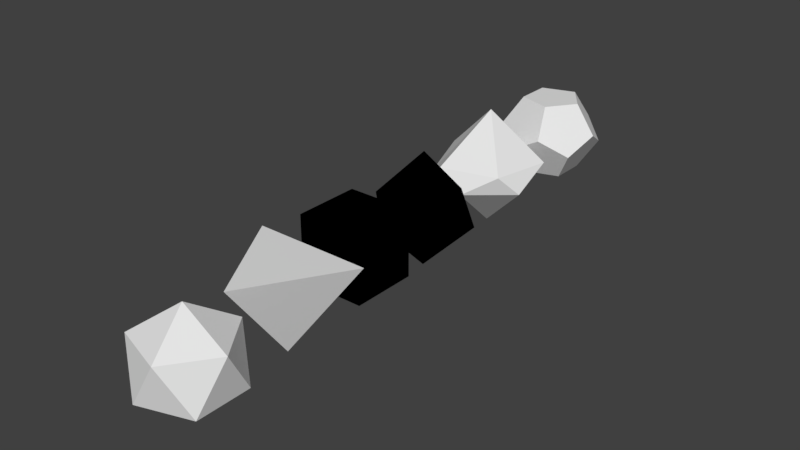 # Source: dice.blend  (saved by Blender 2.79.0; exported with 4.5.12 LTS)
import bpy
from mathutils import Matrix  # noqa: F401  (used for matrix-valued properties, if any)

bpy.ops.wm.read_factory_settings(use_empty=True)
scene = bpy.context.scene
scene.name = 'Scene'

# ---- collections
col_collection_1 = bpy.data.collections.new('Collection 1'); scene.collection.children.link(col_collection_1)

# ---- materials (node trees are filled in below, after node groups)
mat_d6texture = bpy.data.materials.new('d6texture')
mat_d6texture.alpha_threshold = 0.0
mat_d6texture.use_transparent_shadow = False
mat_d6texture.roughness = 0.5
mat_material = bpy.data.materials.new('Material')
mat_material.alpha_threshold = 0.0
mat_material.use_transparent_shadow = False
mat_material.diffuse_color = (0.8628, 0.3137, 0.04698, 1.0)
mat_material.roughness = 0.5
mat_material.specular_intensity = 0.5087
mat_material.line_color = (0.0, 0.0, 0.0, 1.0)

# ---- material node trees
mat_d6texture.use_nodes = True; mat_d6texture.node_tree.nodes.clear()
_N = mat_d6texture.node_tree.nodes; _L = mat_d6texture.node_tree.links
n0 = _N.new('NodeUndefined'); n0.name = 'Output'; n0.location = (300, 300)
n0.inputs[1].default_value = 1.0
n1 = _N.new('NodeUndefined'); n1.name = 'Material'; n1.location = (10, 300)
n1.inputs[0].default_value = (0.0, 0.0, 0.0, 1.0)
n1.inputs[1].default_value = (0.0, 0.0, 0.0, 1.0)
n1.inputs[2].default_value = 0.0
n1.inputs[3].default_value = (0.0, 0.0, 0.0)
_L.new(n1.outputs[0], n0.inputs[0])
mat_material.use_nodes = True; mat_material.node_tree.nodes.clear()
_N = mat_material.node_tree.nodes; _L = mat_material.node_tree.links
n0 = _N.new('NodeUndefined'); n0.name = 'Output'; n0.location = (300, 300)
n0.inputs[1].default_value = 1.0
n1 = _N.new('NodeUndefined'); n1.name = 'Material'; n1.location = (10, 300)
n1.inputs[0].default_value = (0.0, 0.0, 0.0, 1.0)
n1.inputs[1].default_value = (0.0, 0.0, 0.0, 1.0)
n1.inputs[2].default_value = 0.0
n1.inputs[3].default_value = (0.0, 0.0, 0.0)
_L.new(n1.outputs[0], n0.inputs[0])

# ---- world
world_world = bpy.data.worlds.new('World'); scene.world = world_world
world_world.color = (0.05088, 0.05088, 0.05088)
world_world.use_sun_shadow = False
world_world.sun_shadow_jitter_overblur = 0.0
world_world.cycles.sampling_method = 'MANUAL'

# ---- meshes
me_icosphere = bpy.data.meshes.new('Icosphere')
me_icosphere.from_pydata([(2.98e-08, -1.155e-07, -0.4452), (0.3221, -0.234, -0.1991), (-0.123, -0.3787, -0.1991), (-0.3982, -1.155e-07, -0.1991), (-0.123, 0.3787, -0.1991), (0.3221, 0.234, -0.1991), (0.123, -0.3787, 0.1991), (-0.3221, -0.234, 0.1991), (-0.3221, 0.234, 0.1991), (0.123, 0.3787, 0.1991), (0.3982, -1.155e-07, 0.1991), (2.98e-08, -1.155e-07, 0.4452)], [], [(0, 1, 2), (1, 0, 5), (0, 2, 3), (0, 3, 4), (0, 4, 5), (1, 5, 10), (2, 1, 6), (3, 2, 7), (4, 3, 8), (5, 4, 9), (1, 10, 6), (2, 6, 7), (3, 7, 8), (4, 8, 9), (5, 9, 10), (6, 10, 11), (7, 6, 11), (8, 7, 11), (9, 8, 11), (10, 9, 11)])
_uv = me_icosphere.uv_layers.new(name='UVMap')
_uv.uv.foreach_set('vector', [0.9953, 0.7551, 0.9953, 0.9949, 0.8047, 0.875, 0.6047, 0.875, 0.7953, 0.7551, 0.7953, 0.9949, 0.5953, 0.5051, 0.5953, 0.7449, 0.4047, 0.625, 0.6047, 0.375, 0.7953, 0.2551, 0.7953, 0.4949, 0.7953, 0.7449, 0.6047, 0.625, 0.7953, 0.5051, 0.5953, 0.7551, 0.5953, 0.9949, 0.4047, 0.875, 0.5953, 0.005122, 0.5953, 0.2449, 0.4047, 0.125, 0.3953, 0.2551, 0.3953, 0.4949, 0.2047, 0.375, 0.1953, 0.2551, 0.1953, 0.4949, 0.004702, 0.375, 0.1953, 0.5051, 0.1953, 0.7449, 0.004702, 0.625, 0.004702, 0.125, 0.1953, 0.005122, 0.1953, 0.2449, 0.5953, 0.2551, 0.5953, 0.4949, 0.4047, 0.375, 0.3953, 0.7551, 0.3953, 0.9949, 0.2047, 0.875, 0.2047, 0.625, 0.3953, 0.5051, 0.3953, 0.7449, 0.2047, 0.125, 0.3953, 0.005122, 0.3953, 0.2449, 0.1953, 0.9949, 0.004702, 0.875, 0.1953, 0.7551, 0.9953, 0.7449, 0.8047, 0.625, 0.9953, 0.5051, 0.9953, 0.005122, 0.9953, 0.2449, 0.8047, 0.125, 0.9953, 0.2551, 0.9953, 0.4949, 0.8047, 0.375, 0.7953, 0.005122, 0.7953, 0.2449, 0.6047, 0.125])
me_icosphere.use_remesh_preserve_volume = False
me_icosphere.use_remesh_preserve_attributes = False
me_icosphere.use_mirror_vertex_groups = False
me_icosphere.update()
me_icosphere_002 = bpy.data.meshes.new('Icosphere.002')
me_icosphere_002.from_pydata([(0.3548, -0.2577, -0.07395), (-0.1355, -0.417, -0.07395), (-0.4385, 0.0, -0.07395), (-0.1355, 0.417, -0.07395), (0.3548, 0.2577, -0.07395), (0.1355, -0.417, 0.07395), (-0.3548, -0.2577, 0.07395), (-0.3548, 0.2577, 0.07395), (0.1355, 0.417, 0.07395), (0.4385, 0.0, 0.07395), (-0.07965, -0.2451, -0.3297), (0.2085, -0.1515, -0.3297), (0.2085, 0.1515, -0.3297), (-0.2577, 0.0, -0.3297), (-0.07965, 0.2451, -0.3297), (0.07965, -0.2451, 0.3297), (0.2577, 0.0, 0.3297), (-0.2085, -0.1515, 0.3297), (-0.2085, 0.1515, 0.3297), (0.07965, 0.2451, 0.3297)], [], [(11, 12, 4, 9, 0), (15, 5, 0, 9, 16), (10, 11, 0, 5, 1), (16, 9, 4, 8, 19), (12, 14, 3, 8, 4), (14, 12, 11, 10, 13), (13, 10, 1, 6, 2), (15, 17, 6, 1, 5), (15, 16, 19, 18, 17), (13, 2, 7, 3, 14), (18, 7, 2, 6, 17), (18, 19, 8, 3, 7)])
_uv = me_icosphere_002.uv_layers.new(name='UVMap')
_uv.uv.foreach_set('vector', [0.9752, 0.5665, 0.8574, 0.5243, 0.7748, 0.6232, 0.8512, 0.7248, 0.9752, 0.695, 0.4752, 0.4328, 0.4752, 0.3042, 0.3512, 0.2744, 0.2748, 0.376, 0.3574, 0.475, 0.3574, 0.7248, 0.4752, 0.6826, 0.4752, 0.554, 0.3512, 0.5243, 0.2748, 0.6258, 0.1074, 0.2744, 0.0248, 0.3734, 0.1012, 0.475, 0.2252, 0.4452, 0.2252, 0.3167, 0.7252, 0.06685, 0.6074, 0.02464, 0.5248, 0.1236, 0.6012, 0.2252, 0.7252, 0.1954, 0.2175, 0.8125, 0.0984, 0.7741, 0.0248, 0.8747, 0.0984, 0.9754, 0.2175, 0.9369, 0.3574, 0.2252, 0.4752, 0.183, 0.4752, 0.05438, 0.3512, 0.02464, 0.2748, 0.1262, 0.6074, 0.7248, 0.7252, 0.6826, 0.7252, 0.554, 0.6012, 0.5243, 0.5248, 0.6258, 0.3407, 0.9754, 0.4598, 0.9369, 0.4598, 0.8125, 0.3407, 0.7741, 0.2671, 0.8747, 0.1074, 0.02464, 0.0248, 0.1236, 0.1012, 0.2252, 0.2252, 0.1954, 0.2252, 0.06685, 0.8574, 0.02464, 0.7748, 0.1236, 0.8512, 0.2252, 0.9752, 0.1954, 0.9752, 0.06685, 0.2252, 0.5665, 0.1074, 0.5243, 0.0248, 0.6232, 0.1012, 0.7248, 0.2252, 0.695])
me_icosphere_002.use_remesh_preserve_volume = False
me_icosphere_002.use_remesh_preserve_attributes = False
me_icosphere_002.use_mirror_vertex_groups = False
me_icosphere_002.update()
me_cube_005 = bpy.data.meshes.new('Cube.005')
me_cube_005.from_pydata([(0.002577, -0.004413, -0.5126), (-0.4189, -0.249, -0.08543), (-0.2485, 0.3083, -0.08543), (-0.4301, 0.07299, 0.08543), (0.2267, 0.3903, -0.08543), (0.06762, -0.4938, -0.08543), (-0.01773, 0.4099, 0.08543), (0.002577, -0.004413, 0.5126), (0.4387, -0.1793, -0.08543), (0.4353, 0.1817, 0.08543), (0.3266, -0.3302, 0.08543), (-0.1727, -0.4654, 0.08543)], [], [(0, 1, 3, 2), (2, 3, 7, 6), (2, 6, 4, 0), (1, 0, 5, 11), (5, 0, 8, 10), (9, 7, 10, 8), (11, 5, 10, 7), (1, 11, 7, 3), (8, 0, 4, 9), (9, 4, 6, 7)])
_uv = me_cube_005.uv_layers.new(name='UVMap')
_uv.uv.foreach_set('vector', [0.7283, 0.01846, 0.7283, 0.307, 0.6023, 0.3375, 0.5321, 0.2379, 0.8459, 0.7008, 0.9747, 0.7226, 0.9747, 0.9815, 0.7803, 0.8015, 0.2206, 0.6544, 0.09508, 0.6856, 0.02058, 0.5898, 0.2206, 0.3732, 0.278, 0.2346, 0.4909, 0.01846, 0.4909, 0.3093, 0.3605, 0.3352, 0.02058, 0.2353, 0.2368, 0.01846, 0.2368, 0.3077, 0.09429, 0.3363, 0.5321, 0.5557, 0.7392, 0.3744, 0.7392, 0.6387, 0.5947, 0.6571, 0.7803, 0.4778, 0.848, 0.3744, 0.9794, 0.3996, 0.9794, 0.6638, 0.8359, 0.01846, 0.9718, 0.04593, 0.9718, 0.3039, 0.7694, 0.1191, 0.4735, 0.4027, 0.4735, 0.6919, 0.278, 0.4719, 0.3486, 0.3721, 0.7269, 0.9535, 0.5974, 0.9745, 0.5321, 0.8737, 0.7269, 0.694])
me_cube_005.use_remesh_preserve_volume = False
me_cube_005.use_remesh_preserve_attributes = False
me_cube_005.use_mirror_vertex_groups = False
me_cube_005.update()
me_cube_002 = bpy.data.meshes.new('Cube.002')
me_cube_002.from_pydata([(1.49e-08, -0.5542, 0.1875), (-0.5, 0.2791, 0.1875), (1.49e-08, -0.00415, -0.5625), (0.5, 0.2791, 0.1875)], [], [(0, 1, 2), (2, 1, 3), (3, 1, 0), (2, 3, 0)])
_uv = me_cube_002.uv_layers.new(name='UVMap')
_uv.uv.foreach_set('vector', [0.01645, 0.7791, 0.4678, 0.524, 0.4678, 0.9852, 0.9835, 0.01481, 0.9835, 0.476, 0.5196, 0.2128, 0.4867, 0.4944, 0.01645, 0.2405, 0.4867, 0.01481, 0.9707, 0.5056, 0.9707, 0.9676, 0.5196, 0.7122])
_ca = me_cube_002.color_attributes.new('Col', 'BYTE_COLOR', 'CORNER')
_ca.data.foreach_set('color', [1.0, 1.0, 1.0, 1.0, 1.0, 1.0, 1.0, 1.0, 1.0, 1.0, 1.0, 1.0, 1.0, 1.0, 1.0, 1.0, 1.0, 1.0, 1.0, 1.0, 1.0, 1.0, 1.0, 1.0, 1.0, 1.0, 1.0, 1.0, 1.0, 1.0, 1.0, 1.0, 1.0, 1.0, 1.0, 1.0, 1.0, 1.0, 1.0, 1.0, 1.0, 1.0, 1.0, 1.0, 1.0, 1.0, 1.0, 1.0])
me_cube_002.use_remesh_preserve_volume = False
me_cube_002.use_remesh_preserve_attributes = False
me_cube_002.use_mirror_vertex_groups = False
me_cube_002.update()
me_cube_001 = bpy.data.meshes.new('Cube.001')
me_cube_001.from_pydata([(-0.2797, -0.2797, -0.2797), (-0.2797, -0.2797, 0.2797), (-0.2797, 0.2797, -0.2797), (-0.2797, 0.2797, 0.2797), (0.2797, -0.2797, -0.2797), (0.2797, -0.2797, 0.2797), (0.2797, 0.2797, -0.2797), (0.2797, 0.2797, 0.2797)], [], [(0, 1, 3, 2), (2, 3, 7, 6), (6, 7, 5, 4), (4, 5, 1, 0), (2, 6, 4, 0), (7, 3, 1, 5)])
_uv = me_cube_001.uv_layers.new(name='UVMap')
_uv.uv.foreach_set('vector', [0.3239, 0.6572, 0.009434, 0.6572, 0.009434, 0.3428, 0.3239, 0.3428, 0.3428, 0.3239, 0.3428, 0.009434, 0.6572, 0.009434, 0.6572, 0.3239, 0.6572, 0.3428, 0.6572, 0.6572, 0.3428, 0.6572, 0.3428, 0.3428, 0.009434, 0.3239, 0.009434, 0.009434, 0.3239, 0.009434, 0.3239, 0.3239, 0.6761, 0.3239, 0.6761, 0.009434, 0.9906, 0.009434, 0.9906, 0.3239, 0.3239, 0.9906, 0.009434, 0.9906, 0.009434, 0.6761, 0.3239, 0.6761])
me_cube_001.materials.append(mat_d6texture)
me_cube_001.use_remesh_preserve_volume = False
me_cube_001.use_remesh_preserve_attributes = False
me_cube_001.use_mirror_vertex_groups = False
me_cube_001.update()
me_cube = bpy.data.meshes.new('Cube')
me_cube.from_pydata([(2.384e-07, 0.5, 0.0), (-2.98e-07, -0.5, 0.0), (-1.291e-07, -1.788e-07, 0.5), (5.96e-08, 1.192e-07, -0.5), (-0.5, 2.384e-07, 0.0), (0.5, -2.98e-07, 0.0)], [], [(5, 2, 1), (4, 2, 0), (3, 4, 0), (1, 4, 3), (1, 2, 4), (3, 5, 1), (0, 5, 3), (0, 2, 5)])
_uv = me_cube.uv_layers.new(name='UVMap')
_uv.uv.foreach_set('vector', [0.332, 0.3474, 0.332, 0.6531, 0.008125, 0.5225, 0.311, 0.9931, 0.008125, 0.83, 0.311, 0.667, 0.6468, 0.17, 0.9497, 0.006918, 0.9497, 0.333, 0.6511, 0.6664, 0.6511, 0.9925, 0.3482, 0.8294, 0.9919, 0.6735, 0.689, 0.5105, 0.9919, 0.3474, 0.3275, 0.1708, 0.6306, 0.006918, 0.6306, 0.3336, 0.6727, 0.6526, 0.3482, 0.4783, 0.6727, 0.3474, 0.3112, 0.3336, 0.008125, 0.1708, 0.3112, 0.006918])
me_cube.materials.append(mat_material)
me_cube.use_remesh_preserve_volume = False
me_cube.use_remesh_preserve_attributes = False
me_cube.use_mirror_vertex_groups = False
me_cube.update()

# ---- objects
ob_d20 = bpy.data.objects.new('d20', me_icosphere)
ob_d20_13 = bpy.data.objects.new('d20-13', None)
ob_d20_20 = bpy.data.objects.new('d20-20', None)
ob_d20_9 = bpy.data.objects.new('d20-9', None)
ob_d20_3 = bpy.data.objects.new('d20-3', None)
ob_d20_2 = bpy.data.objects.new('d20-2', None)
ob_d20_19 = bpy.data.objects.new('d20-19', None)
ob_d20_14 = bpy.data.objects.new('d20-14', None)
ob_d20_12 = bpy.data.objects.new('d20-12', None)
ob_d20_6 = bpy.data.objects.new('d20-6', None)
ob_d20_7 = bpy.data.objects.new('d20-7', None)
ob_d20_15 = bpy.data.objects.new('d20-15', None)
ob_d20_1 = bpy.data.objects.new('d20-1', None)
ob_d20_10 = bpy.data.objects.new('d20-10', None)
ob_d20_4 = bpy.data.objects.new('d20-4', None)
ob_d20_5 = bpy.data.objects.new('d20-5', None)
ob_d20_18 = bpy.data.objects.new('d20-18', None)
ob_d20_8 = bpy.data.objects.new('d20-8', None)
ob_d20_16 = bpy.data.objects.new('d20-16', None)
ob_d20_17 = bpy.data.objects.new('d20-17', None)
ob_d20_11 = bpy.data.objects.new('d20-11', None)
ob_d12 = bpy.data.objects.new('d12', me_icosphere_002)
ob_d12_4 = bpy.data.objects.new('d12-4', None)
ob_d12_8 = bpy.data.objects.new('d12-8', None)
ob_d12_10 = bpy.data.objects.new('d12-10', None)
ob_d12_2 = bpy.data.objects.new('d12-2', None)
ob_d12_6 = bpy.data.objects.new('d12-6', None)
ob_d12_12 = bpy.data.objects.new('d12-12', None)
ob_d12_9 = bpy.data.objects.new('d12-9', None)
ob_d12_5 = bpy.data.objects.new('d12-5', None)
ob_d12_3 = bpy.data.objects.new('d12-3', None)
ob_d12_7 = bpy.data.objects.new('d12-7', None)
ob_d12_11 = bpy.data.objects.new('d12-11', None)
ob_d12_1 = bpy.data.objects.new('d12-1', None)
ob_d10 = bpy.data.objects.new('d10', me_cube_005)
ob_d10_5 = bpy.data.objects.new('d10-5', None)
ob_d10_9 = bpy.data.objects.new('d10-9', None)
ob_d10_1 = bpy.data.objects.new('d10-1', None)
ob_d10_7 = bpy.data.objects.new('d10-7', None)
ob_d10_3 = bpy.data.objects.new('d10-3', None)
ob_d10_4 = bpy.data.objects.new('d10-4', None)
ob_d10_6 = bpy.data.objects.new('d10-6', None)
ob_d10_2 = bpy.data.objects.new('d10-2', None)
ob_d10_8 = bpy.data.objects.new('d10-8', None)
ob_d10_10 = bpy.data.objects.new('d10-10', None)
ob_d4 = bpy.data.objects.new('d4', me_cube_002)
ob_d4_3 = bpy.data.objects.new('d4-3', None)
ob_d4_4 = bpy.data.objects.new('d4-4', None)
ob_d4_2 = bpy.data.objects.new('d4-2', None)
ob_d4_1 = bpy.data.objects.new('d4-1', None)
ob_d6 = bpy.data.objects.new('d6', me_cube_001)
ob_d6_2 = bpy.data.objects.new('d6-2', None)
ob_d6_3 = bpy.data.objects.new('d6-3', None)
ob_d6_6 = bpy.data.objects.new('d6-6', None)
ob_d6_4 = bpy.data.objects.new('d6-4', None)
ob_d6_1 = bpy.data.objects.new('d6-1', None)
ob_d6_5 = bpy.data.objects.new('d6-5', None)
ob_d8 = bpy.data.objects.new('d8', me_cube)
ob_d8_5 = bpy.data.objects.new('d8-5', None)
ob_d8_1 = bpy.data.objects.new('d8-1', None)
ob_d8_3 = bpy.data.objects.new('d8-3', None)
ob_d8_8 = bpy.data.objects.new('d8-8', None)
ob_d8_6 = bpy.data.objects.new('d8-6', None)
ob_d8_2 = bpy.data.objects.new('d8-2', None)
ob_d8_7 = bpy.data.objects.new('d8-7', None)
ob_d8_4 = bpy.data.objects.new('d8-4', None)

# ---- transforms, parenting, visibility, modifiers, constraints
ob_d20.location = (-0.001148, -2.436, -0.1711)
ob_d20.lineart.crease_threshold = 0.0
ob_d20_13.parent = ob_d20
ob_d20_13.matrix_parent_inverse = Matrix(((1.0, 0.0, 0.0, 0.001148), (0.0, 1.0, 0.0, 2.436), (0.0, 0.0, 1.0, 0.1711), (0.0, 0.0, 0.0, 1.0)))
ob_d20_13.location = (0.1892, -2.548, 0.106)
ob_d20_13.empty_image_offset = (0.0, 0.0)
ob_d20_13.hide_viewport = True
ob_d20_13.lineart.crease_threshold = 0.0
ob_d20_20.parent = ob_d20
ob_d20_20.matrix_parent_inverse = Matrix(((1.0, 0.0, 0.0, 0.001148), (0.0, 1.0, 0.0, 2.436), (0.0, 0.0, 1.0, 0.1711), (0.0, 0.0, 0.0, 1.0)))
ob_d20_20.location = (-0.05462, -2.619, 0.1279)
ob_d20_20.empty_image_offset = (0.0, 0.0)
ob_d20_20.hide_viewport = True
ob_d20_20.lineart.crease_threshold = 0.0
ob_d20_9.parent = ob_d20
ob_d20_9.matrix_parent_inverse = Matrix(((1.0, 0.0, 0.0, 0.001148), (0.0, 1.0, 0.0, 2.436), (0.0, 0.0, 1.0, 0.1711), (0.0, 0.0, 0.0, 1.0)))
ob_d20_9.location = (-0.2057, -2.43, 0.1178)
ob_d20_9.empty_image_offset = (0.0, 0.0)
ob_d20_9.hide_viewport = True
ob_d20_9.lineart.crease_threshold = 0.0
ob_d20_3.parent = ob_d20
ob_d20_3.matrix_parent_inverse = Matrix(((1.0, 0.0, 0.0, 0.001148), (0.0, 1.0, 0.0, 2.436), (0.0, 0.0, 1.0, 0.1711), (0.0, 0.0, 0.0, 1.0)))
ob_d20_3.location = (-0.07806, -2.238, 0.1121)
ob_d20_3.empty_image_offset = (0.0, 0.0)
ob_d20_3.hide_viewport = True
ob_d20_3.lineart.crease_threshold = 0.0
ob_d20_2.parent = ob_d20
ob_d20_2.matrix_parent_inverse = Matrix(((1.0, 0.0, 0.0, 0.001148), (0.0, 1.0, 0.0, 2.436), (0.0, 0.0, 1.0, 0.1711), (0.0, 0.0, 0.0, 1.0)))
ob_d20_2.location = (0.1644, -2.307, 0.1138)
ob_d20_2.empty_image_offset = (0.0, 0.0)
ob_d20_2.hide_viewport = True
ob_d20_2.lineart.crease_threshold = 0.0
ob_d20_19.parent = ob_d20
ob_d20_19.matrix_parent_inverse = Matrix(((1.0, 0.0, 0.0, 0.001148), (0.0, 1.0, 0.0, 2.436), (0.0, 0.0, 1.0, 0.1711), (0.0, 0.0, 0.0, 1.0)))
ob_d20_19.location = (-0.1272, -2.11, -0.1107)
ob_d20_19.empty_image_offset = (0.0, 0.0)
ob_d20_19.hide_viewport = True
ob_d20_19.lineart.crease_threshold = 0.0
ob_d20_14.parent = ob_d20
ob_d20_14.matrix_parent_inverse = Matrix(((1.0, 0.0, 0.0, 0.001148), (0.0, 1.0, 0.0, 2.436), (0.0, 0.0, 1.0, 0.1711), (0.0, 0.0, 0.0, 1.0)))
ob_d20_14.location = (-0.2962, -2.254, -0.2477)
ob_d20_14.empty_image_offset = (0.0, 0.0)
ob_d20_14.hide_viewport = True
ob_d20_14.lineart.crease_threshold = 0.0
ob_d20_12.parent = ob_d20
ob_d20_12.matrix_parent_inverse = Matrix(((1.0, 0.0, 0.0, 0.001148), (0.0, 1.0, 0.0, 2.436), (0.0, 0.0, 1.0, 0.1711), (0.0, 0.0, 0.0, 1.0)))
ob_d20_12.location = (-0.3474, -2.409, -0.09856)
ob_d20_12.empty_image_offset = (0.0, 0.0)
ob_d20_12.hide_viewport = True
ob_d20_12.lineart.crease_threshold = 0.0
ob_d20_6.parent = ob_d20
ob_d20_6.matrix_parent_inverse = Matrix(((1.0, 0.0, 0.0, 0.001148), (0.0, 1.0, 0.0, 2.436), (0.0, 0.0, 1.0, 0.1711), (0.0, 0.0, 0.0, 1.0)))
ob_d20_6.location = (-0.2752, -2.649, -0.2393)
ob_d20_6.empty_image_offset = (0.0, 0.0)
ob_d20_6.hide_viewport = True
ob_d20_6.lineart.crease_threshold = 0.0
ob_d20_7.parent = ob_d20
ob_d20_7.matrix_parent_inverse = Matrix(((1.0, 0.0, 0.0, 0.001148), (0.0, 1.0, 0.0, 2.436), (0.0, 0.0, 1.0, 0.1711), (0.0, 0.0, 0.0, 1.0)))
ob_d20_7.location = (-0.1162, -2.766, -0.1143)
ob_d20_7.empty_image_offset = (0.0, 0.0)
ob_d20_7.hide_viewport = True
ob_d20_7.lineart.crease_threshold = 0.0
ob_d20_15.parent = ob_d20
ob_d20_15.matrix_parent_inverse = Matrix(((1.0, 0.0, 0.0, 0.001148), (0.0, 1.0, 0.0, 2.436), (0.0, 0.0, 1.0, 0.1711), (0.0, 0.0, 0.0, 1.0)))
ob_d20_15.location = (0.123, -2.117, -0.2674)
ob_d20_15.empty_image_offset = (0.0, 0.0)
ob_d20_15.hide_viewport = True
ob_d20_15.lineart.crease_threshold = 0.0
ob_d20_1.parent = ob_d20
ob_d20_1.matrix_parent_inverse = Matrix(((1.0, 0.0, 0.0, 0.001148), (0.0, 1.0, 0.0, 2.436), (0.0, 0.0, 1.0, 0.1711), (0.0, 0.0, 0.0, 1.0)))
ob_d20_1.location = (0.1093, -2.763, -0.2462)
ob_d20_1.empty_image_offset = (0.0, 0.0)
ob_d20_1.hide_viewport = True
ob_d20_1.lineart.crease_threshold = 0.0
ob_d20_10.parent = ob_d20
ob_d20_10.matrix_parent_inverse = Matrix(((1.0, 0.0, 0.0, 0.001148), (0.0, 1.0, 0.0, 2.436), (0.0, 0.0, 1.0, 0.1711), (0.0, 0.0, 0.0, 1.0)))
ob_d20_10.location = (0.2686, -2.666, -0.1365)
ob_d20_10.empty_image_offset = (0.0, 0.0)
ob_d20_10.hide_viewport = True
ob_d20_10.lineart.crease_threshold = 0.0
ob_d20_4.parent = ob_d20
ob_d20_4.matrix_parent_inverse = Matrix(((1.0, 0.0, 0.0, 0.001148), (0.0, 1.0, 0.0, 2.436), (0.0, 0.0, 1.0, 0.1711), (0.0, 0.0, 0.0, 1.0)))
ob_d20_4.location = (0.2797, -2.228, -0.1142)
ob_d20_4.empty_image_offset = (0.0, 0.0)
ob_d20_4.hide_viewport = True
ob_d20_4.lineart.crease_threshold = 0.0
ob_d20_5.parent = ob_d20
ob_d20_5.matrix_parent_inverse = Matrix(((1.0, 0.0, 0.0, 0.001148), (0.0, 1.0, 0.0, 2.436), (0.0, 0.0, 1.0, 0.1711), (0.0, 0.0, 0.0, 1.0)))
ob_d20_5.location = (0.3423, -2.463, -0.2585)
ob_d20_5.empty_image_offset = (0.0, 0.0)
ob_d20_5.hide_viewport = True
ob_d20_5.lineart.crease_threshold = 0.0
ob_d20_18.parent = ob_d20
ob_d20_18.matrix_parent_inverse = Matrix(((1.0, 0.0, 0.0, 0.001148), (0.0, 1.0, 0.0, 2.436), (0.0, 0.0, 1.0, 0.1711), (0.0, 0.0, 0.0, 1.0)))
ob_d20_18.location = (-0.1365, -2.59, -0.4634)
ob_d20_18.empty_image_offset = (0.0, 0.0)
ob_d20_18.hide_viewport = True
ob_d20_18.lineart.crease_threshold = 0.0
ob_d20_8.parent = ob_d20
ob_d20_8.matrix_parent_inverse = Matrix(((1.0, 0.0, 0.0, 0.001148), (0.0, 1.0, 0.0, 2.436), (0.0, 0.0, 1.0, 0.1711), (0.0, 0.0, 0.0, 1.0)))
ob_d20_8.location = (-0.1815, -2.322, -0.4536)
ob_d20_8.empty_image_offset = (0.0, 0.0)
ob_d20_8.hide_viewport = True
ob_d20_8.lineart.crease_threshold = 0.0
ob_d20_16.parent = ob_d20
ob_d20_16.matrix_parent_inverse = Matrix(((1.0, 0.0, 0.0, 0.001148), (0.0, 1.0, 0.0, 2.436), (0.0, 0.0, 1.0, 0.1711), (0.0, 0.0, 0.0, 1.0)))
ob_d20_16.location = (0.07938, -2.213, -0.4355)
ob_d20_16.empty_image_offset = (0.0, 0.0)
ob_d20_16.hide_viewport = True
ob_d20_16.lineart.crease_threshold = 0.0
ob_d20_17.parent = ob_d20
ob_d20_17.matrix_parent_inverse = Matrix(((1.0, 0.0, 0.0, 0.001148), (0.0, 1.0, 0.0, 2.436), (0.0, 0.0, 1.0, 0.1711), (0.0, 0.0, 0.0, 1.0)))
ob_d20_17.location = (0.04001, -2.677, -0.4314)
ob_d20_17.empty_image_offset = (0.0, 0.0)
ob_d20_17.hide_viewport = True
ob_d20_17.lineart.crease_threshold = 0.0
ob_d20_11.parent = ob_d20
ob_d20_11.matrix_parent_inverse = Matrix(((1.0, 0.0, 0.0, 0.001148), (0.0, 1.0, 0.0, 2.436), (0.0, 0.0, 1.0, 0.1711), (0.0, 0.0, 0.0, 1.0)))
ob_d20_11.location = (0.1747, -2.455, -0.4819)
ob_d20_11.empty_image_offset = (0.0, 0.0)
ob_d20_11.hide_viewport = True
ob_d20_11.lineart.crease_threshold = 0.0
ob_d12.location = (-0.02442, 1.866, 0.06452)
ob_d12.lineart.crease_threshold = 0.0
ob_d12_4.parent = ob_d12
ob_d12_4.matrix_parent_inverse = Matrix(((1.0, 0.0, 0.0, 0.02442), (0.0, 1.0, 0.0, -1.866), (0.0, 0.0, 1.0, -0.06452), (0.0, 0.0, 0.0, 1.0)))
ob_d12_4.location = (0.09708, 1.56, -0.05474)
ob_d12_4.empty_image_offset = (0.0, 0.0)
ob_d12_4.hide_viewport = True
ob_d12_4.lineart.crease_threshold = 0.0
ob_d12_8.parent = ob_d12
ob_d12_8.matrix_parent_inverse = Matrix(((1.0, 0.0, 0.0, 0.02442), (0.0, 1.0, 0.0, -1.866), (0.0, 0.0, 1.0, -0.06452), (0.0, 0.0, 0.0, 1.0)))
ob_d12_8.location = (0.2882, 1.894, -0.08254)
ob_d12_8.empty_image_offset = (0.0, 0.0)
ob_d12_8.hide_viewport = True
ob_d12_8.lineart.crease_threshold = 0.0
ob_d12_10.parent = ob_d12
ob_d12_10.matrix_parent_inverse = Matrix(((1.0, 0.0, 0.0, 0.02442), (0.0, 1.0, 0.0, -1.866), (0.0, 0.0, 1.0, -0.06452), (0.0, 0.0, 0.0, 1.0)))
ob_d12_10.location = (0.06131, 2.132, -0.1412)
ob_d12_10.empty_image_offset = (0.0, 0.0)
ob_d12_10.hide_viewport = True
ob_d12_10.lineart.crease_threshold = 0.0
ob_d12_2.parent = ob_d12
ob_d12_2.matrix_parent_inverse = Matrix(((1.0, 0.0, 0.0, 0.02442), (0.0, 1.0, 0.0, -1.866), (0.0, 0.0, 1.0, -0.06452), (0.0, 0.0, 0.0, 1.0)))
ob_d12_2.location = (-0.2953, 1.673, -0.04793)
ob_d12_2.empty_image_offset = (0.0, 0.0)
ob_d12_2.hide_viewport = True
ob_d12_2.lineart.crease_threshold = 0.0
ob_d12_6.parent = ob_d12
ob_d12_6.matrix_parent_inverse = Matrix(((1.0, 0.0, 0.0, 0.02442), (0.0, 1.0, 0.0, -1.866), (0.0, 0.0, 1.0, -0.06452), (0.0, 0.0, 0.0, 1.0)))
ob_d12_6.location = (-0.2646, 2.037, -0.1143)
ob_d12_6.empty_image_offset = (0.0, 0.0)
ob_d12_6.hide_viewport = True
ob_d12_6.lineart.crease_threshold = 0.0
ob_d12_12.parent = ob_d12
ob_d12_12.matrix_parent_inverse = Matrix(((1.0, 0.0, 0.0, 0.02442), (0.0, 1.0, 0.0, -1.866), (0.0, 0.0, 1.0, -0.06452), (0.0, 0.0, 0.0, 1.0)))
ob_d12_12.location = (-0.01662, 1.851, -0.2651)
ob_d12_12.empty_image_offset = (0.0, 0.0)
ob_d12_12.hide_viewport = True
ob_d12_12.lineart.crease_threshold = 0.0
ob_d12_9.parent = ob_d12
ob_d12_9.matrix_parent_inverse = Matrix(((1.0, 0.0, 0.0, 0.02442), (0.0, 1.0, 0.0, -1.866), (0.0, 0.0, 1.0, -0.06452), (0.0, 0.0, 0.0, 1.0)))
ob_d12_9.location = (-0.08157, 2.167, 0.2273)
ob_d12_9.empty_image_offset = (0.0, 0.0)
ob_d12_9.hide_viewport = True
ob_d12_9.lineart.crease_threshold = 0.0
ob_d12_5.parent = ob_d12
ob_d12_5.matrix_parent_inverse = Matrix(((1.0, 0.0, 0.0, 0.02442), (0.0, 1.0, 0.0, -1.866), (0.0, 0.0, 1.0, -0.06452), (0.0, 0.0, 0.0, 1.0)))
ob_d12_5.location = (-0.3474, 1.91, 0.194)
ob_d12_5.empty_image_offset = (0.0, 0.0)
ob_d12_5.hide_viewport = True
ob_d12_5.lineart.crease_threshold = 0.0
ob_d12_3.parent = ob_d12
ob_d12_3.matrix_parent_inverse = Matrix(((1.0, 0.0, 0.0, 0.02442), (0.0, 1.0, 0.0, -1.866), (0.0, 0.0, 1.0, -0.06452), (0.0, 0.0, 0.0, 1.0)))
ob_d12_3.location = (-0.1769, 1.575, 0.1921)
ob_d12_3.empty_image_offset = (0.0, 0.0)
ob_d12_3.hide_viewport = True
ob_d12_3.lineart.crease_threshold = 0.0
ob_d12_7.parent = ob_d12
ob_d12_7.matrix_parent_inverse = Matrix(((1.0, 0.0, 0.0, 0.02442), (0.0, 1.0, 0.0, -1.866), (0.0, 0.0, 1.0, -0.06452), (0.0, 0.0, 0.0, 1.0)))
ob_d12_7.location = (0.2272, 1.672, 0.2041)
ob_d12_7.empty_image_offset = (0.0, 0.0)
ob_d12_7.hide_viewport = True
ob_d12_7.lineart.crease_threshold = 0.0
ob_d12_11.parent = ob_d12
ob_d12_11.matrix_parent_inverse = Matrix(((1.0, 0.0, 0.0, 0.02442), (0.0, 1.0, 0.0, -1.866), (0.0, 0.0, 1.0, -0.06452), (0.0, 0.0, 0.0, 1.0)))
ob_d12_11.location = (0.2547, 2.048, 0.1768)
ob_d12_11.empty_image_offset = (0.0, 0.0)
ob_d12_11.hide_viewport = True
ob_d12_11.lineart.crease_threshold = 0.0
ob_d12_1.parent = ob_d12
ob_d12_1.matrix_parent_inverse = Matrix(((1.0, 0.0, 0.0, 0.02442), (0.0, 1.0, 0.0, -1.866), (0.0, 0.0, 1.0, -0.06452), (0.0, 0.0, 0.0, 1.0)))
ob_d12_1.location = (-0.008816, 1.872, 0.3942)
ob_d12_1.empty_image_offset = (0.0, 0.0)
ob_d12_1.hide_viewport = True
ob_d12_1.lineart.crease_threshold = 0.0
ob_d10.location = (-0.08492, 1.002, 0.01356)
ob_d10.lineart.crease_threshold = 0.0
ob_d10_5.parent = ob_d10
ob_d10_5.matrix_parent_inverse = Matrix(((1.0, 0.0, 0.0, 0.08492), (0.0, 1.0, 0.0, -1.002), (0.0, 0.0, 1.0, -0.01356), (0.0, 0.0, 0.0, 1.0)))
ob_d10_5.location = (-0.03203, 0.6981, 0.2027)
ob_d10_5.empty_image_offset = (0.0, 0.0)
ob_d10_5.hide_viewport = True
ob_d10_5.lineart.crease_threshold = 0.0
ob_d10_9.parent = ob_d10
ob_d10_9.matrix_parent_inverse = Matrix(((1.0, 0.0, 0.0, 0.08492), (0.0, 1.0, 0.0, -1.002), (0.0, 0.0, 1.0, -0.01356), (0.0, 0.0, 0.0, 1.0)))
ob_d10_9.location = (0.1867, 0.9423, 0.2211)
ob_d10_9.empty_image_offset = (0.0, 0.0)
ob_d10_9.hide_viewport = True
ob_d10_9.lineart.crease_threshold = 0.0
ob_d10_1.parent = ob_d10
ob_d10_1.matrix_parent_inverse = Matrix(((1.0, 0.0, 0.0, 0.08492), (0.0, 1.0, 0.0, -1.002), (0.0, 0.0, 1.0, -0.01356), (0.0, 0.0, 0.0, 1.0)))
ob_d10_1.location = (0.07142, 1.204, 0.2258)
ob_d10_1.empty_image_offset = (0.0, 0.0)
ob_d10_1.hide_viewport = True
ob_d10_1.lineart.crease_threshold = 0.0
ob_d10_7.parent = ob_d10
ob_d10_7.matrix_parent_inverse = Matrix(((1.0, 0.0, 0.0, 0.08492), (0.0, 1.0, 0.0, -1.002), (0.0, 0.0, 1.0, -0.01356), (0.0, 0.0, 0.0, 1.0)))
ob_d10_7.location = (-0.2226, 1.153, 0.2171)
ob_d10_7.empty_image_offset = (0.0, 0.0)
ob_d10_7.hide_viewport = True
ob_d10_7.lineart.crease_threshold = 0.0
ob_d10_3.parent = ob_d10
ob_d10_3.matrix_parent_inverse = Matrix(((1.0, 0.0, 0.0, 0.08492), (0.0, 1.0, 0.0, -1.002), (0.0, 0.0, 1.0, -0.01356), (0.0, 0.0, 0.0, 1.0)))
ob_d10_3.location = (-0.3175, 0.8396, 0.1818)
ob_d10_3.empty_image_offset = (0.0, 0.0)
ob_d10_3.hide_viewport = True
ob_d10_3.lineart.crease_threshold = 0.0
ob_d10_4.parent = ob_d10
ob_d10_4.matrix_parent_inverse = Matrix(((1.0, 0.0, 0.0, 0.08492), (0.0, 1.0, 0.0, -1.002), (0.0, 0.0, 1.0, -0.01356), (0.0, 0.0, 0.0, 1.0)))
ob_d10_4.location = (-0.1125, 1.264, -0.1731)
ob_d10_4.empty_image_offset = (0.0, 0.0)
ob_d10_4.hide_viewport = True
ob_d10_4.lineart.crease_threshold = 0.0
ob_d10_6.parent = ob_d10
ob_d10_6.matrix_parent_inverse = Matrix(((1.0, 0.0, 0.0, 0.08492), (0.0, 1.0, 0.0, -1.002), (0.0, 0.0, 1.0, -0.01356), (0.0, 0.0, 0.0, 1.0)))
ob_d10_6.location = (0.1585, 1.087, -0.1834)
ob_d10_6.empty_image_offset = (0.0, 0.0)
ob_d10_6.hide_viewport = True
ob_d10_6.lineart.crease_threshold = 0.0
ob_d10_2.parent = ob_d10
ob_d10_2.matrix_parent_inverse = Matrix(((1.0, 0.0, 0.0, 0.08492), (0.0, 1.0, 0.0, -1.002), (0.0, 0.0, 1.0, -0.01356), (0.0, 0.0, 0.0, 1.0)))
ob_d10_2.location = (0.09117, 0.7914, -0.2218)
ob_d10_2.empty_image_offset = (0.0, 0.0)
ob_d10_2.hide_viewport = True
ob_d10_2.lineart.crease_threshold = 0.0
ob_d10_8.parent = ob_d10
ob_d10_8.matrix_parent_inverse = Matrix(((1.0, 0.0, 0.0, 0.08492), (0.0, 1.0, 0.0, -1.002), (0.0, 0.0, 1.0, -0.01356), (0.0, 0.0, 0.0, 1.0)))
ob_d10_8.location = (-0.2157, 0.7029, -0.1606)
ob_d10_8.empty_image_offset = (0.0, 0.0)
ob_d10_8.hide_viewport = True
ob_d10_8.lineart.crease_threshold = 0.0
ob_d10_10.parent = ob_d10
ob_d10_10.matrix_parent_inverse = Matrix(((1.0, 0.0, 0.0, 0.08492), (0.0, 1.0, 0.0, -1.002), (0.0, 0.0, 1.0, -0.01356), (0.0, 0.0, 0.0, 1.0)))
ob_d10_10.location = (-0.341, 1.002, -0.1617)
ob_d10_10.empty_image_offset = (0.0, 0.0)
ob_d10_10.hide_viewport = True
ob_d10_10.lineart.crease_threshold = 0.0
ob_d4.location = (-0.04084, -1.507, -0.02923)
ob_d4.lineart.crease_threshold = 0.0
ob_d4_3.parent = ob_d4
ob_d4_3.matrix_parent_inverse = Matrix(((1.0, 0.0, 0.0, 0.04084), (0.0, 1.0, 0.0, 1.507), (0.0, 0.0, 1.0, 0.02923), (0.0, 0.0, 0.0, 1.0)))
ob_d4_3.location = (-0.02031, -1.327, -0.1039)
ob_d4_3.empty_image_offset = (0.0, 0.0)
ob_d4_3.hide_viewport = True
ob_d4_3.lineart.crease_threshold = 0.0
ob_d4_4.parent = ob_d4
ob_d4_4.matrix_parent_inverse = Matrix(((1.0, 0.0, 0.0, 0.04084), (0.0, 1.0, 0.0, 1.507), (0.0, 0.0, 1.0, 0.02923), (0.0, 0.0, 0.0, 1.0)))
ob_d4_4.location = (-0.1857, -1.619, -0.1151)
ob_d4_4.empty_image_offset = (0.0, 0.0)
ob_d4_4.hide_viewport = True
ob_d4_4.lineart.crease_threshold = 0.0
ob_d4_2.parent = ob_d4
ob_d4_2.matrix_parent_inverse = Matrix(((1.0, 0.0, 0.0, 0.04084), (0.0, 1.0, 0.0, 1.507), (0.0, 0.0, 1.0, 0.02923), (0.0, 0.0, 0.0, 1.0)))
ob_d4_2.location = (0.1861, -1.542, -0.03376)
ob_d4_2.empty_image_offset = (0.0, 0.0)
ob_d4_2.hide_viewport = True
ob_d4_2.lineart.crease_threshold = 0.0
ob_d4_1.parent = ob_d4
ob_d4_1.matrix_parent_inverse = Matrix(((1.0, 0.0, 0.0, 0.04084), (0.0, 1.0, 0.0, 1.507), (0.0, 0.0, 1.0, 0.02923), (0.0, 0.0, 0.0, 1.0)))
ob_d4_1.location = (-0.0194, -1.528, 0.1582)
ob_d4_1.empty_image_offset = (0.0, 0.0)
ob_d4_1.hide_viewport = True
ob_d4_1.lineart.crease_threshold = 0.0
ob_d6.location = (0.02484, -0.8332, 0.02049)
ob_d6.lineart.crease_threshold = 0.0
ob_d6_2.parent = ob_d6
ob_d6_2.matrix_parent_inverse = Matrix(((1.0, 0.0, 0.0, -0.02484), (0.0, 1.0, 0.0, 0.8332), (0.0, 0.0, 1.0, -0.02049), (0.0, 0.0, 0.0, 1.0)))
ob_d6_2.location = (0.01781, -0.8099, -0.2592)
ob_d6_2.empty_image_offset = (0.0, 0.0)
ob_d6_2.hide_viewport = True
ob_d6_2.lineart.crease_threshold = 0.0
ob_d6_3.parent = ob_d6
ob_d6_3.matrix_parent_inverse = Matrix(((1.0, 0.0, 0.0, -0.02484), (0.0, 1.0, 0.0, 0.8332), (0.0, 0.0, 1.0, -0.02049), (0.0, 0.0, 0.0, 1.0)))
ob_d6_3.location = (0.3045, -0.8078, 0.03335)
ob_d6_3.empty_image_offset = (0.0, 0.0)
ob_d6_3.hide_viewport = True
ob_d6_3.lineart.crease_threshold = 0.0
ob_d6_6.parent = ob_d6
ob_d6_6.matrix_parent_inverse = Matrix(((1.0, 0.0, 0.0, -0.02484), (0.0, 1.0, 0.0, 0.8332), (0.0, 0.0, 1.0, -0.02049), (0.0, 0.0, 0.0, 1.0)))
ob_d6_6.location = (0.03218, -1.113, 0.02547)
ob_d6_6.empty_image_offset = (0.0, 0.0)
ob_d6_6.hide_viewport = True
ob_d6_6.lineart.crease_threshold = 0.0
ob_d6_4.parent = ob_d6
ob_d6_4.matrix_parent_inverse = Matrix(((1.0, 0.0, 0.0, -0.02484), (0.0, 1.0, 0.0, 0.8332), (0.0, 0.0, 1.0, -0.02049), (0.0, 0.0, 0.0, 1.0)))
ob_d6_4.location = (-0.2548, -0.8079, 0.04713)
ob_d6_4.empty_image_offset = (0.0, 0.0)
ob_d6_4.hide_viewport = True
ob_d6_4.lineart.crease_threshold = 0.0
ob_d6_1.parent = ob_d6
ob_d6_1.matrix_parent_inverse = Matrix(((1.0, 0.0, 0.0, -0.02484), (0.0, 1.0, 0.0, 0.8332), (0.0, 0.0, 1.0, -0.02049), (0.0, 0.0, 0.0, 1.0)))
ob_d6_1.location = (0.007419, -0.5535, 0.05544)
ob_d6_1.empty_image_offset = (0.0, 0.0)
ob_d6_1.hide_viewport = True
ob_d6_1.lineart.crease_threshold = 0.0
ob_d6_5.parent = ob_d6
ob_d6_5.matrix_parent_inverse = Matrix(((1.0, 0.0, 0.0, -0.02484), (0.0, 1.0, 0.0, 0.8332), (0.0, 0.0, 1.0, -0.02049), (0.0, 0.0, 0.0, 1.0)))
ob_d6_5.location = (-0.02442, -0.8554, 0.3025)
ob_d6_5.empty_image_offset = (0.0, 0.0)
ob_d6_5.hide_viewport = True
ob_d6_5.lineart.crease_threshold = 0.0
ob_d8.location = (0.0, 0.0, 0.0)
ob_d8.lock_rotations_4d = False
ob_d8.empty_display_type = 'ARROWS'
ob_d8.lineart.crease_threshold = 0.0
ob_d8_5.parent = ob_d8
ob_d8_5.location = (0.1416, -0.1323, -0.2262)
ob_d8_5.empty_image_offset = (0.0, 0.0)
ob_d8_5.hide_viewport = True
ob_d8_5.lineart.crease_threshold = 0.0
ob_d8_1.parent = ob_d8
ob_d8_1.location = (0.1647, 0.1597, -0.1756)
ob_d8_1.empty_image_offset = (0.0, 0.0)
ob_d8_1.hide_viewport = True
ob_d8_1.lineart.crease_threshold = 0.0
ob_d8_3.parent = ob_d8
ob_d8_3.location = (-0.1579, -0.1432, -0.1989)
ob_d8_3.empty_image_offset = (0.0, 0.0)
ob_d8_3.hide_viewport = True
ob_d8_3.lineart.crease_threshold = 0.0
ob_d8_8.parent = ob_d8
ob_d8_8.location = (-0.163, 0.1353, -0.2016)
ob_d8_8.empty_image_offset = (0.0, 0.0)
ob_d8_8.hide_viewport = True
ob_d8_8.lineart.crease_threshold = 0.0
ob_d8_6.parent = ob_d8
ob_d8_6.location = (-0.1857, -0.1553, 0.1589)
ob_d8_6.empty_image_offset = (0.0, 0.0)
ob_d8_6.hide_viewport = True
ob_d8_6.lineart.crease_threshold = 0.0
ob_d8_2.parent = ob_d8
ob_d8_2.location = (0.1429, -0.1677, 0.1893)
ob_d8_2.empty_image_offset = (0.0, 0.0)
ob_d8_2.hide_viewport = True
ob_d8_2.lineart.crease_threshold = 0.0
ob_d8_7.parent = ob_d8
ob_d8_7.location = (0.1779, 0.1145, 0.2075)
ob_d8_7.empty_image_offset = (0.0, 0.0)
ob_d8_7.hide_viewport = True
ob_d8_7.lineart.crease_threshold = 0.0
ob_d8_4.parent = ob_d8
ob_d8_4.location = (-0.1559, 0.1702, 0.1739)
ob_d8_4.empty_image_offset = (0.0, 0.0)
ob_d8_4.hide_viewport = True
ob_d8_4.lineart.crease_threshold = 0.0

# ---- collection membership
col_collection_1.objects.link(ob_d20)
col_collection_1.objects.link(ob_d20_13)
col_collection_1.objects.link(ob_d20_20)
col_collection_1.objects.link(ob_d20_9)
col_collection_1.objects.link(ob_d20_3)
col_collection_1.objects.link(ob_d20_2)
col_collection_1.objects.link(ob_d20_19)
col_collection_1.objects.link(ob_d20_14)
col_collection_1.objects.link(ob_d20_12)
col_collection_1.objects.link(ob_d20_6)
col_collection_1.objects.link(ob_d20_7)
col_collection_1.objects.link(ob_d20_15)
col_collection_1.objects.link(ob_d20_1)
col_collection_1.objects.link(ob_d20_10)
col_collection_1.objects.link(ob_d20_4)
col_collection_1.objects.link(ob_d20_5)
col_collection_1.objects.link(ob_d20_18)
col_collection_1.objects.link(ob_d20_8)
col_collection_1.objects.link(ob_d20_16)
col_collection_1.objects.link(ob_d20_17)
col_collection_1.objects.link(ob_d20_11)
col_collection_1.objects.link(ob_d12)
col_collection_1.objects.link(ob_d12_4)
col_collection_1.objects.link(ob_d12_8)
col_collection_1.objects.link(ob_d12_10)
col_collection_1.objects.link(ob_d12_2)
col_collection_1.objects.link(ob_d12_6)
col_collection_1.objects.link(ob_d12_12)
col_collection_1.objects.link(ob_d12_9)
col_collection_1.objects.link(ob_d12_5)
col_collection_1.objects.link(ob_d12_3)
col_collection_1.objects.link(ob_d12_7)
col_collection_1.objects.link(ob_d12_11)
col_collection_1.objects.link(ob_d12_1)
col_collection_1.objects.link(ob_d10)
col_collection_1.objects.link(ob_d10_5)
col_collection_1.objects.link(ob_d10_9)
col_collection_1.objects.link(ob_d10_1)
col_collection_1.objects.link(ob_d10_7)
col_collection_1.objects.link(ob_d10_3)
col_collection_1.objects.link(ob_d10_4)
col_collection_1.objects.link(ob_d10_6)
col_collection_1.objects.link(ob_d10_2)
col_collection_1.objects.link(ob_d10_8)
col_collection_1.objects.link(ob_d10_10)
col_collection_1.objects.link(ob_d4)
col_collection_1.objects.link(ob_d4_3)
col_collection_1.objects.link(ob_d4_4)
col_collection_1.objects.link(ob_d4_2)
col_collection_1.objects.link(ob_d4_1)
col_collection_1.objects.link(ob_d6)
col_collection_1.objects.link(ob_d6_2)
col_collection_1.objects.link(ob_d6_3)
col_collection_1.objects.link(ob_d6_6)
col_collection_1.objects.link(ob_d6_4)
col_collection_1.objects.link(ob_d6_1)
col_collection_1.objects.link(ob_d6_5)
col_collection_1.objects.link(ob_d8)
col_collection_1.objects.link(ob_d8_5)
col_collection_1.objects.link(ob_d8_1)
col_collection_1.objects.link(ob_d8_3)
col_collection_1.objects.link(ob_d8_8)
col_collection_1.objects.link(ob_d8_6)
col_collection_1.objects.link(ob_d8_2)
col_collection_1.objects.link(ob_d8_7)
col_collection_1.objects.link(ob_d8_4)

# ---- scene / render settings (as saved in the file)
scene.frame_start = 1; scene.frame_end = 250; scene.frame_set(1)
scene.render.engine = 'BLENDER_EEVEE_NEXT'
scene.render.resolution_percentage = 50
scene.render.dither_intensity = 0.0
scene.cycles.use_denoising = False
scene.cycles.samples = 128
scene.cycles.sampling_pattern = 'TABULATED_SOBOL'
scene.cycles.use_adaptive_sampling = False
scene.cycles.use_light_tree = False
scene.cycles.blur_glossy = 0.0
scene.cycles.sample_clamp_indirect = 0.0
scene.view_settings.view_transform = 'Standard'
bpy.context.view_layer.update()

# ---- added for rendering (the .blend has no active camera and no usable light): camera, sun
cam_auto = bpy.data.cameras.new('AutoCamera')
cam_auto.lens = 50.0
cam_auto.sensor_width = 36.0
cam_auto.clip_end = 1000.0
ob_auto_camera = bpy.data.objects.new('AutoCamera', cam_auto)
scene.collection.objects.link(ob_auto_camera)
ob_auto_camera.location = (4.90775, -6.17951, 3.89745)
ob_auto_camera.rotation_euler = (1.09748, -7.21219e-08, 0.694738)
scene.camera = ob_auto_camera
light_auto_sun = bpy.data.lights.new('AutoSun', 'SUN')
light_auto_sun.energy = 3.0
light_auto_sun.angle = 0.0523599
ob_auto_sun = bpy.data.objects.new('AutoSun', light_auto_sun)
scene.collection.objects.link(ob_auto_sun)
ob_auto_sun.rotation_euler = (0.872665, 0.174533, 0.523599)
bpy.context.view_layer.update()
